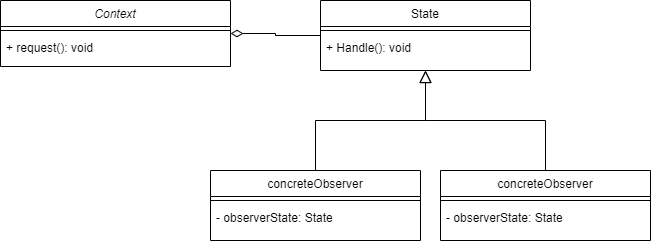

The diagram above was exported from draw.io. Its source (the exported page's mxGraphModel, read from the mxfile embedded in the PNG):
<mxGraphModel dx="1050" dy="540" grid="1" gridSize="10" guides="1" tooltips="1" connect="1" arrows="1" fold="1" page="1" pageScale="1" pageWidth="827" pageHeight="1169" math="0" shadow="0">
  <root>
    <mxCell id="WIyWlLk6GJQsqaUBKTNV-0" />
    <mxCell id="WIyWlLk6GJQsqaUBKTNV-1" parent="WIyWlLk6GJQsqaUBKTNV-0" />
    <mxCell id="zkfFHV4jXpPFQw0GAbJ--0" value="Context" style="swimlane;fontStyle=2;align=center;verticalAlign=top;childLayout=stackLayout;horizontal=1;startSize=26;horizontalStack=0;resizeParent=1;resizeLast=0;collapsible=1;marginBottom=0;rounded=0;shadow=0;strokeWidth=1;" parent="WIyWlLk6GJQsqaUBKTNV-1" vertex="1">
      <mxGeometry x="120" y="210" width="230" height="66" as="geometry">
        <mxRectangle x="230" y="140" width="160" height="26" as="alternateBounds" />
      </mxGeometry>
    </mxCell>
    <mxCell id="zkfFHV4jXpPFQw0GAbJ--4" value="" style="line;html=1;strokeWidth=1;align=left;verticalAlign=middle;spacingTop=-1;spacingLeft=3;spacingRight=3;rotatable=0;labelPosition=right;points=[];portConstraint=eastwest;" parent="zkfFHV4jXpPFQw0GAbJ--0" vertex="1">
      <mxGeometry y="26" width="230" height="8" as="geometry" />
    </mxCell>
    <mxCell id="qvIWb-c7ueKeYbbZPcr1-5" value="+ request(): void" style="text;align=left;verticalAlign=top;spacingLeft=4;spacingRight=4;overflow=hidden;rotatable=0;points=[[0,0.5],[1,0.5]];portConstraint=eastwest;" parent="zkfFHV4jXpPFQw0GAbJ--0" vertex="1">
      <mxGeometry y="34" width="230" height="26" as="geometry" />
    </mxCell>
    <mxCell id="vG7RjnzUbkDUAV9qP6kF-7" style="edgeStyle=orthogonalEdgeStyle;rounded=0;orthogonalLoop=1;jettySize=auto;html=1;entryX=0.5;entryY=1;entryDx=0;entryDy=0;endArrow=block;endFill=0;endSize=10;startSize=10;" parent="WIyWlLk6GJQsqaUBKTNV-1" source="S5eXU1dWdx-DGwuJM5V_-12" target="vG7RjnzUbkDUAV9qP6kF-2" edge="1">
      <mxGeometry relative="1" as="geometry" />
    </mxCell>
    <mxCell id="S5eXU1dWdx-DGwuJM5V_-12" value="concreteObserver" style="swimlane;fontStyle=0;align=center;verticalAlign=top;childLayout=stackLayout;horizontal=1;startSize=26;horizontalStack=0;resizeParent=1;resizeLast=0;collapsible=1;marginBottom=0;rounded=0;shadow=0;strokeWidth=1;" parent="WIyWlLk6GJQsqaUBKTNV-1" vertex="1">
      <mxGeometry x="560" y="380" width="210" height="70" as="geometry">
        <mxRectangle x="130" y="380" width="160" height="26" as="alternateBounds" />
      </mxGeometry>
    </mxCell>
    <mxCell id="S5eXU1dWdx-DGwuJM5V_-14" value="" style="line;html=1;strokeWidth=1;align=left;verticalAlign=middle;spacingTop=-1;spacingLeft=3;spacingRight=3;rotatable=0;labelPosition=right;points=[];portConstraint=eastwest;" parent="S5eXU1dWdx-DGwuJM5V_-12" vertex="1">
      <mxGeometry y="26" width="210" height="8" as="geometry" />
    </mxCell>
    <mxCell id="6d1fIMdLOZZO9T64rq8U-7" value="- observerState: State" style="text;align=left;verticalAlign=top;spacingLeft=4;spacingRight=4;overflow=hidden;rotatable=0;points=[[0,0.5],[1,0.5]];portConstraint=eastwest;" parent="S5eXU1dWdx-DGwuJM5V_-12" vertex="1">
      <mxGeometry y="34" width="210" height="26" as="geometry" />
    </mxCell>
    <mxCell id="GtA4KVdZ_qjUZmKp2-6b-12" style="edgeStyle=orthogonalEdgeStyle;rounded=0;orthogonalLoop=1;jettySize=auto;html=1;entryX=1;entryY=0.5;entryDx=0;entryDy=0;endArrow=diamondThin;endFill=0;startSize=10;endSize=10;" edge="1" parent="WIyWlLk6GJQsqaUBKTNV-1" source="vG7RjnzUbkDUAV9qP6kF-2" target="zkfFHV4jXpPFQw0GAbJ--0">
      <mxGeometry relative="1" as="geometry" />
    </mxCell>
    <mxCell id="vG7RjnzUbkDUAV9qP6kF-2" value="State" style="swimlane;fontStyle=0;align=center;verticalAlign=top;childLayout=stackLayout;horizontal=1;startSize=26;horizontalStack=0;resizeParent=1;resizeLast=0;collapsible=1;marginBottom=0;rounded=0;shadow=0;strokeWidth=1;" parent="WIyWlLk6GJQsqaUBKTNV-1" vertex="1">
      <mxGeometry x="440" y="210" width="210" height="70" as="geometry">
        <mxRectangle x="130" y="380" width="160" height="26" as="alternateBounds" />
      </mxGeometry>
    </mxCell>
    <mxCell id="vG7RjnzUbkDUAV9qP6kF-5" value="" style="line;html=1;strokeWidth=1;align=left;verticalAlign=middle;spacingTop=-1;spacingLeft=3;spacingRight=3;rotatable=0;labelPosition=right;points=[];portConstraint=eastwest;" parent="vG7RjnzUbkDUAV9qP6kF-2" vertex="1">
      <mxGeometry y="26" width="210" height="8" as="geometry" />
    </mxCell>
    <mxCell id="6d1fIMdLOZZO9T64rq8U-6" value="+ Handle(): void" style="text;align=left;verticalAlign=top;spacingLeft=4;spacingRight=4;overflow=hidden;rotatable=0;points=[[0,0.5],[1,0.5]];portConstraint=eastwest;" parent="vG7RjnzUbkDUAV9qP6kF-2" vertex="1">
      <mxGeometry y="34" width="210" height="26" as="geometry" />
    </mxCell>
    <mxCell id="GtA4KVdZ_qjUZmKp2-6b-9" style="edgeStyle=orthogonalEdgeStyle;rounded=0;orthogonalLoop=1;jettySize=auto;html=1;entryX=0.5;entryY=1;entryDx=0;entryDy=0;endArrow=block;endFill=0;endSize=10;startSize=10;" edge="1" parent="WIyWlLk6GJQsqaUBKTNV-1" source="GtA4KVdZ_qjUZmKp2-6b-0" target="vG7RjnzUbkDUAV9qP6kF-2">
      <mxGeometry relative="1" as="geometry" />
    </mxCell>
    <mxCell id="GtA4KVdZ_qjUZmKp2-6b-0" value="concreteObserver" style="swimlane;fontStyle=0;align=center;verticalAlign=top;childLayout=stackLayout;horizontal=1;startSize=26;horizontalStack=0;resizeParent=1;resizeLast=0;collapsible=1;marginBottom=0;rounded=0;shadow=0;strokeWidth=1;" vertex="1" parent="WIyWlLk6GJQsqaUBKTNV-1">
      <mxGeometry x="330" y="380" width="210" height="70" as="geometry">
        <mxRectangle x="130" y="380" width="160" height="26" as="alternateBounds" />
      </mxGeometry>
    </mxCell>
    <mxCell id="GtA4KVdZ_qjUZmKp2-6b-1" value="" style="line;html=1;strokeWidth=1;align=left;verticalAlign=middle;spacingTop=-1;spacingLeft=3;spacingRight=3;rotatable=0;labelPosition=right;points=[];portConstraint=eastwest;" vertex="1" parent="GtA4KVdZ_qjUZmKp2-6b-0">
      <mxGeometry y="26" width="210" height="8" as="geometry" />
    </mxCell>
    <mxCell id="GtA4KVdZ_qjUZmKp2-6b-2" value="- observerState: State" style="text;align=left;verticalAlign=top;spacingLeft=4;spacingRight=4;overflow=hidden;rotatable=0;points=[[0,0.5],[1,0.5]];portConstraint=eastwest;" vertex="1" parent="GtA4KVdZ_qjUZmKp2-6b-0">
      <mxGeometry y="34" width="210" height="26" as="geometry" />
    </mxCell>
  </root>
</mxGraphModel>